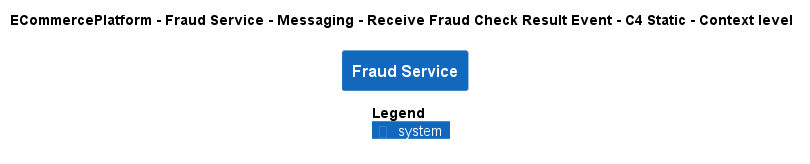

The diagram above was rendered by PlantUML. Its source (embedded in the PNG):
@startuml
!pragma layout smetana
!include ..\..\..\..\..\..\..\.c4s\C4_Context.puml

AddElementTag("c4interflow:lifecycle:new", $bgColor=green, $fontColor=#ffffff, $borderColor=green, $shadowing="False")
AddElementTag("c4interflow:lifecycle:changed", $bgColor=orange, $fontColor=#ffffff, $borderColor=orange, $shadowing="False")
AddElementTag("c4interflow:lifecycle:removed", $bgColor=red, $fontColor=#ffffff, $borderColor=red, $shadowing="False")

AddRelTag("c4interflow:lifecycle:new", $textColor=green, $lineColor=green)
AddRelTag("c4interflow:lifecycle:changed", $textColor=orange, $lineColor=orange)
AddRelTag("c4interflow:lifecycle:removed", $textColor=red, $lineColor=red)

SHOW_PERSON_PORTRAIT()
LAYOUT_TOP_DOWN()

skinparam linetype polyline

title ECommercePlatform - Fraud Service - Messaging - Receive Fraud Check Result Event - C4 Static - Context level

System(ECommercePlatform.SoftwareSystems.FraudService, "Fraud Service", "")



SHOW_LEGEND()
@enduml